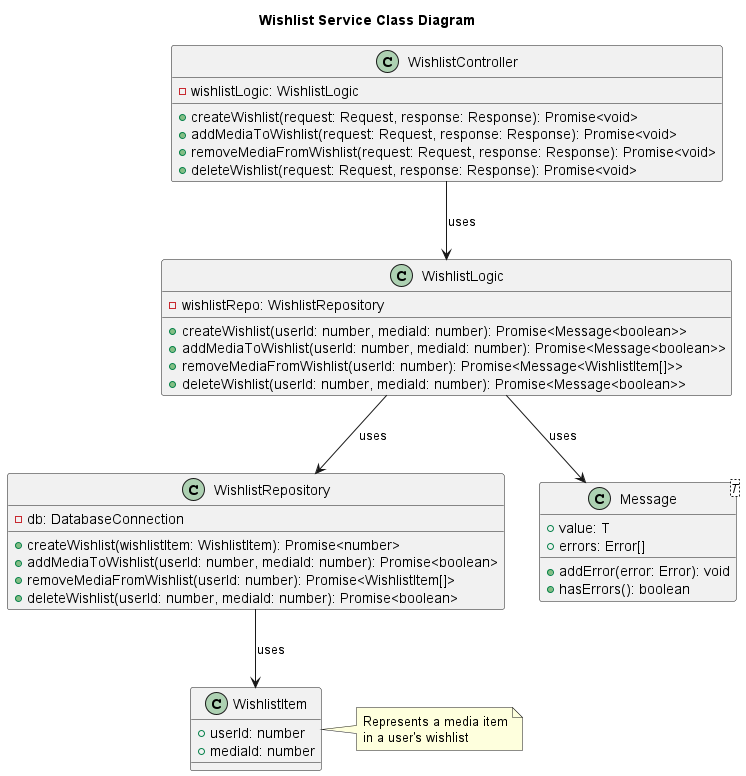

The diagram above was rendered by PlantUML. Its source (embedded in the PNG):
@startuml
title Wishlist Service Class Diagram

class WishlistController {
    -wishlistLogic: WishlistLogic
    +createWishlist(request: Request, response: Response): Promise<void>
    +addMediaToWishlist(request: Request, response: Response): Promise<void>
    +removeMediaFromWishlist(request: Request, response: Response): Promise<void>
    +deleteWishlist(request: Request, response: Response): Promise<void>
}

class WishlistLogic {
    -wishlistRepo: WishlistRepository
    +createWishlist(userId: number, mediaId: number): Promise<Message<boolean>>
    +addMediaToWishlist(userId: number, mediaId: number): Promise<Message<boolean>>
    +removeMediaFromWishlist(userId: number): Promise<Message<WishlistItem[]>>
    +deleteWishlist(userId: number, mediaId: number): Promise<Message<boolean>>
}

class WishlistRepository {
    -db: DatabaseConnection
    +createWishlist(wishlistItem: WishlistItem): Promise<number>
    +addMediaToWishlist(userId: number, mediaId: number): Promise<boolean>
    +removeMediaFromWishlist(userId: number): Promise<WishlistItem[]>
    +deleteWishlist(userId: number, mediaId: number): Promise<boolean>
}

class Message<T> {
    +value: T
    +errors: Error[]
    +addError(error: Error): void
    +hasErrors(): boolean
}

class WishlistItem {
    +userId: number
    +mediaId: number
}

note right of WishlistItem
    Represents a media item
    in a user's wishlist
end note

WishlistController --> WishlistLogic : uses
WishlistLogic --> WishlistRepository : uses
WishlistLogic --> Message : uses
WishlistRepository --> WishlistItem : uses

@enduml